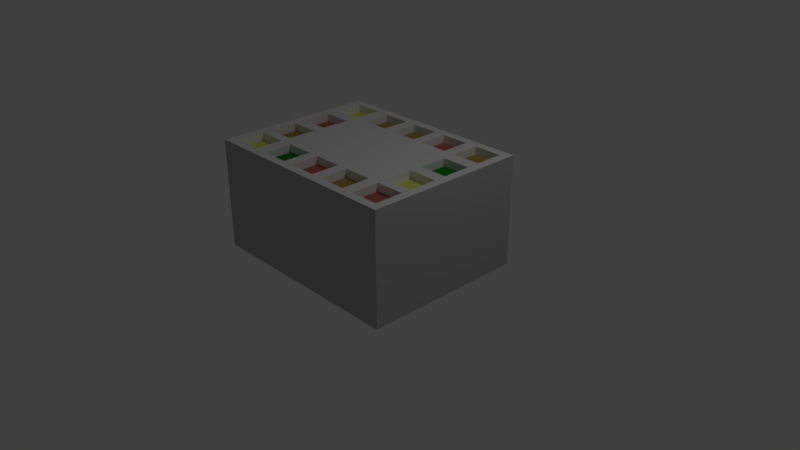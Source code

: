 # Source: buffet.blend  (saved by Blender 2.78.0; exported with 4.5.12 LTS)
import bpy
from mathutils import Matrix  # noqa: F401  (used for matrix-valued properties, if any)

bpy.ops.wm.read_factory_settings(use_empty=True)
scene = bpy.context.scene
scene.name = 'Scene'

# ---- collections
col_collection_1 = bpy.data.collections.new('Collection 1'); scene.collection.children.link(col_collection_1)

# ---- materials (node trees are filled in below, after node groups)
mat_material_002 = bpy.data.materials.new('Material.002')
mat_material_002.alpha_threshold = 0.0
mat_material_002.use_transparent_shadow = False
mat_material_002.roughness = 0.5
mat_material_002.line_color = (0.0, 0.0, 0.0, 1.0)
mat_material_001 = bpy.data.materials.new('Material.001')
mat_material_001.alpha_threshold = 0.0
mat_material_001.use_transparent_shadow = False
mat_material_001.diffuse_color = (0.4672, 0.1506, 0.09573, 1.0)
mat_material_001.roughness = 0.5
mat_material_001.line_color = (0.0, 0.0, 0.0, 1.0)
mat_material_003 = bpy.data.materials.new('Material.003')
mat_material_003.alpha_threshold = 0.0
mat_material_003.use_transparent_shadow = False
mat_material_003.diffuse_color = (0.0, 0.2598, 0.009501, 1.0)
mat_material_003.roughness = 0.5
mat_material_004 = bpy.data.materials.new('Material.004')
mat_material_004.alpha_threshold = 0.0
mat_material_004.use_transparent_shadow = False
mat_material_004.diffuse_color = (0.42, 0.2949, 0.07408, 1.0)
mat_material_004.roughness = 0.5
mat_material_005 = bpy.data.materials.new('Material.005')
mat_material_005.alpha_threshold = 0.0
mat_material_005.use_transparent_shadow = False
mat_material_005.diffuse_color = (0.7264, 0.8, 0.1512, 1.0)
mat_material_005.roughness = 0.5
mat_material_006 = bpy.data.materials.new('Material.006')
mat_material_006.alpha_threshold = 0.0
mat_material_006.use_transparent_shadow = False
mat_material_006.diffuse_color = (0.448, 0.448, 0.448, 1.0)
mat_material_006.roughness = 0.5

# ---- material node trees

# ---- world
world_world = bpy.data.worlds.new('World'); scene.world = world_world
world_world.color = (0.05088, 0.05088, 0.05088)
world_world.use_sun_shadow = False
world_world.sun_shadow_jitter_overblur = 0.0
world_world.cycles.sampling_method = 'MANUAL'

# ---- cameras
cam_camera = bpy.data.cameras.new('Camera')
cam_camera.clip_end = 100.0
cam_camera.lens = 35.0
cam_camera.sensor_width = 32.0
cam_camera.sensor_height = 18.0
cam_camera.ortho_scale = 7.314
cam_camera.dof.focus_distance = 0.0
cam_camera.dof.aperture_fstop = 128.0

# ---- lights
light_lamp = bpy.data.lights.new('Lamp', 'POINT')
light_lamp.transmission_factor = 0.0
light_lamp.cutoff_distance = 30.0
light_lamp.energy = 100.0
light_lamp.shadow_buffer_clip_start = 1.001
light_lamp.shadow_soft_size = 0.1
light_lamp.shadow_maximum_resolution = 0.006
light_lamp.use_absolute_resolution = True

# ---- meshes
me_cube_002 = bpy.data.meshes.new('Cube.002')
me_cube_002.from_pydata([(-1.0, -1.0, -1.0), (-1.0, -1.0, 1.0), (-1.0, 1.0, -1.0), (-1.0, 1.0, 1.0), (1.0, -1.0, -1.0), (1.0, -1.0, 1.0), (1.0, 1.0, -1.0), (1.0, 1.0, 1.0)], [], [(0, 1, 3, 2), (2, 3, 7, 6), (6, 7, 5, 4), (4, 5, 1, 0), (2, 6, 4, 0), (7, 3, 1, 5)])
me_cube_002.use_remesh_preserve_volume = False
me_cube_002.use_remesh_preserve_attributes = False
me_cube_002.use_mirror_vertex_groups = False
me_cube_002.update()
me_cube = bpy.data.meshes.new('Cube')
me_cube.from_pydata([(-0.507, -0.8968, 0.858), (-0.507, -0.5498, 0.858), (-0.2335, -0.8968, 0.858), (-0.2335, -0.5498, 0.858), (-0.1272, -0.8968, 0.858), (-0.1272, -0.5498, 0.858), (0.1463, -0.8968, 0.858), (0.1463, -0.5498, 0.858), (0.2526, -0.8968, 0.858), (0.2526, -0.5498, 0.858), (0.5261, -0.8968, 0.858), (0.5261, -0.5498, 0.858), (-0.9065, -0.8983, 0.858), (-0.9065, -0.5513, 0.858), (-0.633, -0.8983, 0.858), (-0.633, -0.5513, 0.858), (0.6409, -0.8983, 0.858), (0.6409, -0.5513, 0.858), (0.9144, -0.8983, 0.858), (0.9144, -0.5513, 0.858), (0.6409, -0.4414, 0.858), (0.6409, -0.09435, 0.858), (0.9144, -0.4414, 0.858), (0.9144, -0.09435, 0.858), (-0.9065, -0.4414, 0.858), (-0.9065, -0.09435, 0.858), (-0.633, -0.4414, 0.858), (-0.633, -0.09435, 0.858), (-0.9065, 0.05123, 0.858), (-0.9065, 0.3982, 0.858), (-0.633, 0.05123, 0.858), (-0.633, 0.3982, 0.858), (0.6409, 0.05123, 0.858), (0.6409, 0.3982, 0.858), (0.9144, 0.05123, 0.858), (0.9144, 0.3982, 0.858), (0.6409, 0.551, 0.858), (0.6409, 0.898, 0.858), (0.9144, 0.551, 0.858), (0.9144, 0.898, 0.858), (0.2526, 0.551, 0.858), (0.2526, 0.898, 0.858), (0.5261, 0.551, 0.858), (0.5261, 0.898, 0.858), (-0.1272, 0.551, 0.858), (-0.1272, 0.898, 0.858), (0.1463, 0.551, 0.858), (0.1463, 0.898, 0.858), (-0.507, 0.551, 0.858), (-0.507, 0.898, 0.858), (-0.2335, 0.551, 0.858), (-0.2335, 0.898, 0.858), (-0.9065, 0.551, 0.858), (-0.9065, 0.898, 0.858), (-0.633, 0.551, 0.858), (-0.633, 0.898, 0.858), (1.0, 1.0, -1.0), (1.0, -1.0, -1.0), (-1.0, -1.0, -1.0), (-1.0, 1.0, -1.0), (1.0, 1.0, 1.0), (1.0, -1.0, 1.0), (-1.0, -1.0, 1.0), (-1.0, 1.0, 1.0), (-0.507, 0.551, 1.0), (-0.633, 0.898, 1.0), (-0.633, 0.8034, 1.0), (-0.9065, 0.898, 1.0), (-0.9065, 0.551, 1.0), (-0.2335, 0.551, 1.0), (-0.2335, 0.898, 1.0), (-0.507, 0.898, 1.0), (-0.633, 0.551, 1.0), (-0.633, 0.3982, 1.0), (-0.633, 0.3036, 1.0), (-0.9065, 0.3982, 1.0), (-0.633, 0.05123, 1.0), (-0.9065, 0.05123, 1.0), (-0.633, -0.4414, 1.0), (-0.9065, -0.4414, 1.0), (-0.633, -0.09435, 1.0), (-0.9065, -0.09435, 1.0), (-0.507, -0.5498, 1.0), (-0.507, -0.8968, 1.0), (-0.633, -0.8983, 1.0), (-0.633, -0.5513, 1.0), (-0.633, -0.633, 1.0), (-0.9065, -0.5513, 1.0), (-0.9065, -0.8983, 1.0), (-0.1272, 0.898, 1.0), (0.5261, 0.898, 1.0), (0.1463, 0.898, 1.0), (0.1463, 0.551, 1.0), (-0.1272, 0.551, 1.0), (0.5261, 0.551, 1.0), (0.2526, 0.898, 1.0), (0.2526, 0.551, 1.0), (-0.1272, -0.5498, 1.0), (0.1463, -0.8968, 1.0), (0.1463, -0.5498, 1.0), (0.5261, -0.8968, 1.0), (0.5261, -0.5498, 1.0), (0.2526, -0.5498, 1.0), (-0.1272, -0.8968, 1.0), (-0.2335, -0.8968, 1.0), (-0.2335, -0.5498, 1.0), (0.2526, -0.8968, 1.0), (0.6409, 0.551, 1.0), (0.6409, 0.898, 1.0), (0.6409, 0.05123, 1.0), (0.6409, 0.3982, 1.0), (0.6409, -0.09435, 1.0), (0.6409, -0.4414, 1.0), (0.6409, -0.8983, 1.0), (0.6409, -0.5513, 1.0), (0.9144, -0.09435, 1.0), (0.9144, -0.4414, 1.0), (0.9144, 0.898, 1.0), (0.9144, 0.551, 1.0), (0.9144, 0.3982, 1.0), (0.9144, 0.05123, 1.0), (0.9144, -0.5513, 1.0), (0.9144, -0.8983, 1.0)], [], [(0, 1, 82, 83), (1, 3, 105, 82), (3, 2, 104, 105), (2, 0, 83, 104), (1, 0, 2, 3), (4, 5, 97, 103), (5, 7, 99, 97), (7, 6, 98, 99), (6, 4, 103, 98), (5, 4, 6, 7), (8, 9, 102, 106), (9, 11, 101, 102), (11, 10, 100, 101), (10, 8, 106, 100), (9, 8, 10, 11), (12, 13, 87, 88), (13, 15, 85, 87), (15, 14, 84, 86, 85), (14, 12, 88, 84), (13, 12, 14, 15), (16, 17, 114, 113), (17, 19, 121, 114), (19, 18, 122, 121), (18, 16, 113, 122), (17, 16, 18, 19), (20, 21, 111, 112), (21, 23, 115, 111), (23, 22, 116, 115), (22, 20, 112, 116), (21, 20, 22, 23), (24, 25, 81, 79), (25, 27, 80, 81), (27, 26, 78, 80), (26, 24, 79, 78), (25, 24, 26, 27), (28, 29, 75, 77), (29, 31, 73, 75), (31, 30, 76, 74, 73), (30, 28, 77, 76), (29, 28, 30, 31), (32, 33, 110, 109), (33, 35, 119, 110), (35, 34, 120, 119), (34, 32, 109, 120), (33, 32, 34, 35), (36, 37, 108, 107), (37, 39, 117, 108), (39, 38, 118, 117), (38, 36, 107, 118), (37, 36, 38, 39), (40, 41, 95, 96), (41, 43, 90, 95), (43, 42, 94, 90), (42, 40, 96, 94), (41, 40, 42, 43), (44, 45, 89, 93), (45, 47, 91, 89), (47, 46, 92, 91), (46, 44, 93, 92), (45, 44, 46, 47), (48, 49, 71, 64), (49, 51, 70, 71), (51, 50, 69, 70), (50, 48, 64, 69), (49, 48, 50, 51), (52, 53, 67, 68), (53, 55, 65, 67), (55, 54, 72, 66, 65), (54, 52, 68, 72), (53, 52, 54, 55), (56, 57, 58, 59), (60, 63, 68, 67, 65, 66, 71, 70, 89, 91, 95, 90), (56, 60, 61, 57), (57, 61, 62, 58), (58, 62, 63, 59), (60, 56, 59, 63), (90, 94, 96, 95, 91, 92, 93, 89, 70, 69, 64, 71, 66, 72, 68, 63, 77, 75, 73, 74, 107, 108, 117, 118, 119, 60), (60, 119, 120, 109, 110, 74, 76, 77, 63, 62, 79, 81, 80, 78, 112, 111, 115, 61), (61, 115, 116, 112, 78, 79, 62, 88, 87, 85, 86, 82, 105, 97, 99, 102, 101, 114, 121), (121, 122, 113, 114, 101, 100, 106, 102, 99, 98, 103, 97, 105, 104, 83, 82, 86, 84, 88, 62, 61), (74, 110, 119, 118, 107)])
me_cube.polygons.foreach_set('material_index', [0, 0, 0, 0, 2, 0, 0, 0, 0, 1, 0, 0, 0, 0, 3, 0, 0, 0, 0, 4, 0, 0, 0, 0, 1, 0, 0, 0, 0, 4, 0, 0, 0, 0, 3, 0, 0, 0, 0, 1, 0, 0, 0, 0, 2, 0, 0, 0, 0, 3, 0, 0, 0, 0, 1, 0, 0, 0, 0, 3, 0, 0, 0, 0, 3, 0, 0, 0, 0, 4, 0, 0, 5, 5, 5, 5, 0, 0, 0, 0, 0])
me_cube.materials.append(mat_material_002)
me_cube.materials.append(mat_material_001)
me_cube.materials.append(mat_material_003)
me_cube.materials.append(mat_material_004)
me_cube.materials.append(mat_material_005)
me_cube.materials.append(mat_material_006)
me_cube.use_remesh_preserve_volume = False
me_cube.use_remesh_preserve_attributes = False
me_cube.use_mirror_vertex_groups = False
me_cube.update()

# ---- objects
ob_cube_001 = bpy.data.objects.new('Cube.001', me_cube_002)
ob_cube = bpy.data.objects.new('Cube', me_cube)
ob_lamp = bpy.data.objects.new('Lamp', light_lamp)
ob_camera = bpy.data.objects.new('Camera', cam_camera)

# ---- transforms, parenting, visibility, modifiers, constraints
ob_cube_001.location = (0.0, 0.0, 0.6858)
ob_cube_001.scale = (1.266, 1.019, 0.6558)
ob_cube_001.lineart.crease_threshold = 0.0
ob_cube.location = (0.0, -0.02208, 0.7396)
ob_cube.scale = (1.393, 1.098, 0.7315)
ob_cube.lock_rotations_4d = False
ob_cube.empty_display_type = 'ARROWS'
ob_cube.lineart.crease_threshold = 0.0
ob_lamp.location = (4.076, 1.005, 5.904)
ob_lamp.rotation_euler = (0.6503, 0.05522, 1.866)
ob_lamp.lock_rotations_4d = False
ob_lamp.empty_display_type = 'ARROWS'
ob_lamp.color = (0.0, 0.0, 0.0, 0.0)
ob_lamp.lineart.crease_threshold = 0.0
ob_camera.location = (7.481, -6.508, 5.344)
ob_camera.rotation_euler = (1.109, 0.0, 0.8149)
ob_camera.lock_rotations_4d = False
ob_camera.empty_display_type = 'ARROWS'
ob_camera.color = (0.0, 0.0, 0.0, 0.0)
ob_camera.display_type = 'WIRE'
ob_camera.lineart.crease_threshold = 0.0

# ---- collection membership
col_collection_1.objects.link(ob_cube_001)
col_collection_1.objects.link(ob_cube)
col_collection_1.objects.link(ob_lamp)
col_collection_1.objects.link(ob_camera)

# ---- scene / render settings (as saved in the file)
scene.camera = ob_camera
scene.frame_start = 1; scene.frame_end = 250; scene.frame_set(1)
scene.render.engine = 'BLENDER_EEVEE_NEXT'
scene.render.resolution_percentage = 50
scene.render.dither_intensity = 0.0
scene.cycles.use_denoising = False
scene.cycles.samples = 128
scene.cycles.sampling_pattern = 'TABULATED_SOBOL'
scene.cycles.light_sampling_threshold = 0.0
scene.cycles.use_adaptive_sampling = False
scene.cycles.use_light_tree = False
scene.cycles.blur_glossy = 0.0
scene.cycles.sample_clamp_indirect = 0.0
scene.view_settings.view_transform = 'Standard'
bpy.context.view_layer.update()
